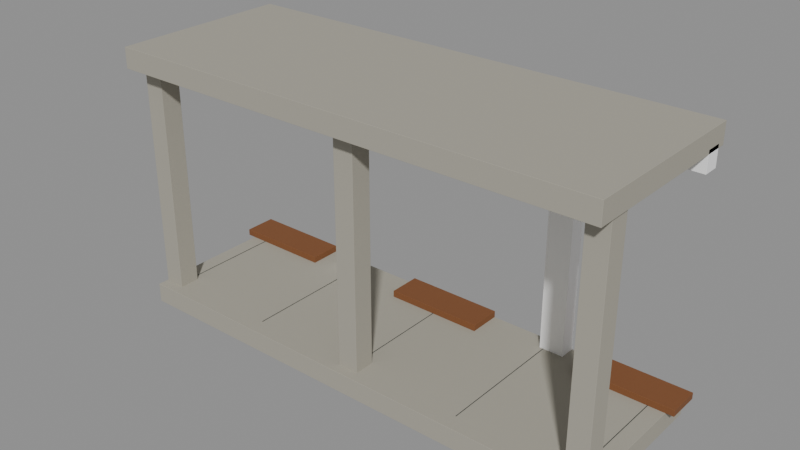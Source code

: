 # Source: five-foot-way.blend  (saved by Blender 4.0.36; exported with 4.5.12 LTS)
import bpy
from mathutils import Matrix  # noqa: F401  (used for matrix-valued properties, if any)

bpy.ops.wm.read_factory_settings(use_empty=True)
scene = bpy.context.scene
scene.name = 'Scene'

# ---- materials (node trees are filled in below, after node groups)
mat_warm_concrete = bpy.data.materials.new('Warm concrete')
mat_warm_concrete.use_transparent_shadow = False
mat_warm_concrete.diffuse_color = (0.3916, 0.3712, 0.3095, 1.0)
mat_tropical_timber = bpy.data.materials.new('Tropical timber')
mat_tropical_timber.use_transparent_shadow = False
mat_tropical_timber.diffuse_color = (0.2159, 0.08228, 0.02843, 1.0)
mat_white = bpy.data.materials.new('White')
mat_white.use_transparent_shadow = False
mat_white.diffuse_color = (1.0, 1.0, 1.0, 1.0)
mat_charcoal = bpy.data.materials.new('Charcoal')
mat_charcoal.use_transparent_shadow = False
mat_charcoal.diffuse_color = (0.01938, 0.02732, 0.02956, 1.0)

# ---- material node trees
mat_warm_concrete.use_nodes = True; mat_warm_concrete.node_tree.nodes.clear()
_N = mat_warm_concrete.node_tree.nodes; _L = mat_warm_concrete.node_tree.links
n0 = _N.new('ShaderNodeBsdfPrincipled'); n0.name = 'Principled BSDF'; n0.location = (10, 300)
n0.inputs[0].default_value = (0.3916, 0.3712, 0.3095, 1.0)
n0.inputs[2].default_value = 0.85
n0.inputs[3].default_value = 1.45
n1 = _N.new('ShaderNodeOutputMaterial'); n1.name = 'Material Output'; n1.location = (300, 300)
_L.new(n0.outputs[0], n1.inputs[0])
n1.is_active_output = True
mat_tropical_timber.use_nodes = True; mat_tropical_timber.node_tree.nodes.clear()
_N = mat_tropical_timber.node_tree.nodes; _L = mat_tropical_timber.node_tree.links
n0 = _N.new('ShaderNodeBsdfPrincipled'); n0.name = 'Principled BSDF'; n0.location = (10, 300)
n0.inputs[0].default_value = (0.2159, 0.08228, 0.02843, 1.0)
n0.inputs[2].default_value = 0.68
n0.inputs[3].default_value = 1.45
n1 = _N.new('ShaderNodeOutputMaterial'); n1.name = 'Material Output'; n1.location = (300, 300)
_L.new(n0.outputs[0], n1.inputs[0])
n1.is_active_output = True
mat_white.use_nodes = True; mat_white.node_tree.nodes.clear()
_N = mat_white.node_tree.nodes; _L = mat_white.node_tree.links
n0 = _N.new('ShaderNodeBsdfPrincipled'); n0.name = 'Principled BSDF'; n0.location = (10, 300)
n0.inputs[0].default_value = (1.0, 1.0, 1.0, 1.0)
n0.inputs[2].default_value = 0.6
n0.inputs[3].default_value = 1.45
n1 = _N.new('ShaderNodeOutputMaterial'); n1.name = 'Material Output'; n1.location = (300, 300)
_L.new(n0.outputs[0], n1.inputs[0])
n1.is_active_output = True
mat_charcoal.use_nodes = True; mat_charcoal.node_tree.nodes.clear()
_N = mat_charcoal.node_tree.nodes; _L = mat_charcoal.node_tree.links
n0 = _N.new('ShaderNodeBsdfPrincipled'); n0.name = 'Principled BSDF'; n0.location = (10, 300)
n0.inputs[0].default_value = (0.01938, 0.02732, 0.02956, 1.0)
n0.inputs[2].default_value = 0.8
n0.inputs[3].default_value = 1.45
n1 = _N.new('ShaderNodeOutputMaterial'); n1.name = 'Material Output'; n1.location = (300, 300)
_L.new(n0.outputs[0], n1.inputs[0])
n1.is_active_output = True

# ---- meshes
me_cube = bpy.data.meshes.new('Cube')
me_cube.from_pydata([(-3.0, -1.0, -0.12), (-3.0, -1.0, 0.12), (-3.0, 1.0, -0.12), (-3.0, 1.0, 0.12), (3.0, -1.0, -0.12), (3.0, -1.0, 0.12), (3.0, 1.0, -0.12), (3.0, 1.0, 0.12)], [], [(0, 1, 3, 2), (2, 3, 7, 6), (6, 7, 5, 4), (4, 5, 1, 0), (2, 6, 4, 0), (7, 3, 1, 5)])
_uv = me_cube.uv_layers.new(name='UVMap')
_uv.uv.foreach_set('vector', [0.375, 0.0, 0.625, 0.0, 0.625, 0.25, 0.375, 0.25, 0.375, 0.25, 0.625, 0.25, 0.625, 0.5, 0.375, 0.5, 0.375, 0.5, 0.625, 0.5, 0.625, 0.75, 0.375, 0.75, 0.375, 0.75, 0.625, 0.75, 0.625, 1.0, 0.375, 1.0, 0.125, 0.5, 0.375, 0.5, 0.375, 0.75, 0.125, 0.75, 0.625, 0.5, 0.875, 0.5, 0.875, 0.75, 0.625, 0.75])
me_cube.materials.append(mat_warm_concrete)
me_cube.update()
me_cube_001 = bpy.data.meshes.new('Cube.001')
me_cube_001.from_pydata([(-0.125, -0.125, -1.425), (-0.125, -0.125, 1.425), (-0.125, 0.125, -1.425), (-0.125, 0.125, 1.425), (0.125, -0.125, -1.425), (0.125, -0.125, 1.425), (0.125, 0.125, -1.425), (0.125, 0.125, 1.425)], [], [(0, 1, 3, 2), (2, 3, 7, 6), (6, 7, 5, 4), (4, 5, 1, 0), (2, 6, 4, 0), (7, 3, 1, 5)])
_uv = me_cube_001.uv_layers.new(name='UVMap')
_uv.uv.foreach_set('vector', [0.375, 0.0, 0.625, 0.0, 0.625, 0.25, 0.375, 0.25, 0.375, 0.25, 0.625, 0.25, 0.625, 0.5, 0.375, 0.5, 0.375, 0.5, 0.625, 0.5, 0.625, 0.75, 0.375, 0.75, 0.375, 0.75, 0.625, 0.75, 0.625, 1.0, 0.375, 1.0, 0.125, 0.5, 0.375, 0.5, 0.375, 0.75, 0.125, 0.75, 0.625, 0.5, 0.875, 0.5, 0.875, 0.75, 0.625, 0.75])
me_cube_001.materials.append(mat_warm_concrete)
me_cube_001.update()
me_cube_002 = bpy.data.meshes.new('Cube.002')
me_cube_002.from_pydata([(-0.125, -0.125, -1.425), (-0.125, -0.125, 1.425), (-0.125, 0.125, -1.425), (-0.125, 0.125, 1.425), (0.125, -0.125, -1.425), (0.125, -0.125, 1.425), (0.125, 0.125, -1.425), (0.125, 0.125, 1.425)], [], [(0, 1, 3, 2), (2, 3, 7, 6), (6, 7, 5, 4), (4, 5, 1, 0), (2, 6, 4, 0), (7, 3, 1, 5)])
_uv = me_cube_002.uv_layers.new(name='UVMap')
_uv.uv.foreach_set('vector', [0.375, 0.0, 0.625, 0.0, 0.625, 0.25, 0.375, 0.25, 0.375, 0.25, 0.625, 0.25, 0.625, 0.5, 0.375, 0.5, 0.375, 0.5, 0.625, 0.5, 0.625, 0.75, 0.375, 0.75, 0.375, 0.75, 0.625, 0.75, 0.625, 1.0, 0.375, 1.0, 0.125, 0.5, 0.375, 0.5, 0.375, 0.75, 0.125, 0.75, 0.625, 0.5, 0.875, 0.5, 0.875, 0.75, 0.625, 0.75])
me_cube_002.materials.append(mat_warm_concrete)
me_cube_002.update()
me_cube_003 = bpy.data.meshes.new('Cube.003')
me_cube_003.from_pydata([(-0.125, -0.125, -1.425), (-0.125, -0.125, 1.425), (-0.125, 0.125, -1.425), (-0.125, 0.125, 1.425), (0.125, -0.125, -1.425), (0.125, -0.125, 1.425), (0.125, 0.125, -1.425), (0.125, 0.125, 1.425)], [], [(0, 1, 3, 2), (2, 3, 7, 6), (6, 7, 5, 4), (4, 5, 1, 0), (2, 6, 4, 0), (7, 3, 1, 5)])
_uv = me_cube_003.uv_layers.new(name='UVMap')
_uv.uv.foreach_set('vector', [0.375, 0.0, 0.625, 0.0, 0.625, 0.25, 0.375, 0.25, 0.375, 0.25, 0.625, 0.25, 0.625, 0.5, 0.375, 0.5, 0.375, 0.5, 0.625, 0.5, 0.625, 0.75, 0.375, 0.75, 0.375, 0.75, 0.625, 0.75, 0.625, 1.0, 0.375, 1.0, 0.125, 0.5, 0.375, 0.5, 0.375, 0.75, 0.125, 0.75, 0.625, 0.5, 0.875, 0.5, 0.875, 0.75, 0.625, 0.75])
me_cube_003.materials.append(mat_warm_concrete)
me_cube_003.update()
me_cube_004 = bpy.data.meshes.new('Cube.004')
me_cube_004.from_pydata([(-3.0, -1.1, -0.125), (-3.0, -1.1, 0.125), (-3.0, 1.1, -0.125), (-3.0, 1.1, 0.125), (3.0, -1.1, -0.125), (3.0, -1.1, 0.125), (3.0, 1.1, -0.125), (3.0, 1.1, 0.125)], [], [(0, 1, 3, 2), (2, 3, 7, 6), (6, 7, 5, 4), (4, 5, 1, 0), (2, 6, 4, 0), (7, 3, 1, 5)])
_uv = me_cube_004.uv_layers.new(name='UVMap')
_uv.uv.foreach_set('vector', [0.375, 0.0, 0.625, 0.0, 0.625, 0.25, 0.375, 0.25, 0.375, 0.25, 0.625, 0.25, 0.625, 0.5, 0.375, 0.5, 0.375, 0.5, 0.625, 0.5, 0.625, 0.75, 0.375, 0.75, 0.375, 0.75, 0.625, 0.75, 0.625, 1.0, 0.375, 1.0, 0.125, 0.5, 0.375, 0.5, 0.375, 0.75, 0.125, 0.75, 0.625, 0.5, 0.875, 0.5, 0.875, 0.75, 0.625, 0.75])
me_cube_004.materials.append(mat_warm_concrete)
me_cube_004.update()
me_cube_005 = bpy.data.meshes.new('Cube.005')
me_cube_005.from_pydata([(-0.6, -0.2, -0.04), (-0.6, -0.2, 0.04), (-0.6, 0.2, -0.04), (-0.6, 0.2, 0.04), (0.6, -0.2, -0.04), (0.6, -0.2, 0.04), (0.6, 0.2, -0.04), (0.6, 0.2, 0.04)], [], [(0, 1, 3, 2), (2, 3, 7, 6), (6, 7, 5, 4), (4, 5, 1, 0), (2, 6, 4, 0), (7, 3, 1, 5)])
_uv = me_cube_005.uv_layers.new(name='UVMap')
_uv.uv.foreach_set('vector', [0.375, 0.0, 0.625, 0.0, 0.625, 0.25, 0.375, 0.25, 0.375, 0.25, 0.625, 0.25, 0.625, 0.5, 0.375, 0.5, 0.375, 0.5, 0.625, 0.5, 0.625, 0.75, 0.375, 0.75, 0.375, 0.75, 0.625, 0.75, 0.625, 1.0, 0.375, 1.0, 0.125, 0.5, 0.375, 0.5, 0.375, 0.75, 0.125, 0.75, 0.625, 0.5, 0.875, 0.5, 0.875, 0.75, 0.625, 0.75])
me_cube_005.materials.append(mat_tropical_timber)
me_cube_005.update()
me_cube_006 = bpy.data.meshes.new('Cube.006')
me_cube_006.from_pydata([(-0.6, -0.2, -0.04), (-0.6, -0.2, 0.04), (-0.6, 0.2, -0.04), (-0.6, 0.2, 0.04), (0.6, -0.2, -0.04), (0.6, -0.2, 0.04), (0.6, 0.2, -0.04), (0.6, 0.2, 0.04)], [], [(0, 1, 3, 2), (2, 3, 7, 6), (6, 7, 5, 4), (4, 5, 1, 0), (2, 6, 4, 0), (7, 3, 1, 5)])
_uv = me_cube_006.uv_layers.new(name='UVMap')
_uv.uv.foreach_set('vector', [0.375, 0.0, 0.625, 0.0, 0.625, 0.25, 0.375, 0.25, 0.375, 0.25, 0.625, 0.25, 0.625, 0.5, 0.375, 0.5, 0.375, 0.5, 0.625, 0.5, 0.625, 0.75, 0.375, 0.75, 0.375, 0.75, 0.625, 0.75, 0.625, 1.0, 0.375, 1.0, 0.125, 0.5, 0.375, 0.5, 0.375, 0.75, 0.125, 0.75, 0.625, 0.5, 0.875, 0.5, 0.875, 0.75, 0.625, 0.75])
me_cube_006.materials.append(mat_tropical_timber)
me_cube_006.update()
me_cube_007 = bpy.data.meshes.new('Cube.007')
me_cube_007.from_pydata([(-0.6, -0.2, -0.04), (-0.6, -0.2, 0.04), (-0.6, 0.2, -0.04), (-0.6, 0.2, 0.04), (0.6, -0.2, -0.04), (0.6, -0.2, 0.04), (0.6, 0.2, -0.04), (0.6, 0.2, 0.04)], [], [(0, 1, 3, 2), (2, 3, 7, 6), (6, 7, 5, 4), (4, 5, 1, 0), (2, 6, 4, 0), (7, 3, 1, 5)])
_uv = me_cube_007.uv_layers.new(name='UVMap')
_uv.uv.foreach_set('vector', [0.375, 0.0, 0.625, 0.0, 0.625, 0.25, 0.375, 0.25, 0.375, 0.25, 0.625, 0.25, 0.625, 0.5, 0.375, 0.5, 0.375, 0.5, 0.625, 0.5, 0.625, 0.75, 0.375, 0.75, 0.375, 0.75, 0.625, 0.75, 0.625, 1.0, 0.375, 1.0, 0.125, 0.5, 0.375, 0.5, 0.375, 0.75, 0.125, 0.75, 0.625, 0.5, 0.875, 0.5, 0.875, 0.75, 0.625, 0.75])
me_cube_007.materials.append(mat_tropical_timber)
me_cube_007.update()
me_cube_008 = bpy.data.meshes.new('Cube.008')
me_cube_008.from_pydata([(-0.15, -0.1, -1.425), (-0.15, -0.1, 1.425), (-0.15, 0.1, -1.425), (-0.15, 0.1, 1.425), (0.15, -0.1, -1.425), (0.15, -0.1, 1.425), (0.15, 0.1, -1.425), (0.15, 0.1, 1.425)], [], [(0, 1, 3, 2), (2, 3, 7, 6), (6, 7, 5, 4), (4, 5, 1, 0), (2, 6, 4, 0), (7, 3, 1, 5)])
_uv = me_cube_008.uv_layers.new(name='UVMap')
_uv.uv.foreach_set('vector', [0.375, 0.0, 0.625, 0.0, 0.625, 0.25, 0.375, 0.25, 0.375, 0.25, 0.625, 0.25, 0.625, 0.5, 0.375, 0.5, 0.375, 0.5, 0.625, 0.5, 0.625, 0.75, 0.375, 0.75, 0.375, 0.75, 0.625, 0.75, 0.625, 1.0, 0.375, 1.0, 0.125, 0.5, 0.375, 0.5, 0.375, 0.75, 0.125, 0.75, 0.625, 0.5, 0.875, 0.5, 0.875, 0.75, 0.625, 0.75])
me_cube_008.materials.append(mat_white)
me_cube_008.update()
me_cube_009 = bpy.data.meshes.new('Cube.009')
me_cube_009.from_pydata([(-0.15, -0.1, -1.425), (-0.15, -0.1, 1.425), (-0.15, 0.1, -1.425), (-0.15, 0.1, 1.425), (0.15, -0.1, -1.425), (0.15, -0.1, 1.425), (0.15, 0.1, -1.425), (0.15, 0.1, 1.425)], [], [(0, 1, 3, 2), (2, 3, 7, 6), (6, 7, 5, 4), (4, 5, 1, 0), (2, 6, 4, 0), (7, 3, 1, 5)])
_uv = me_cube_009.uv_layers.new(name='UVMap')
_uv.uv.foreach_set('vector', [0.375, 0.0, 0.625, 0.0, 0.625, 0.25, 0.375, 0.25, 0.375, 0.25, 0.625, 0.25, 0.625, 0.5, 0.375, 0.5, 0.375, 0.5, 0.625, 0.5, 0.625, 0.75, 0.375, 0.75, 0.375, 0.75, 0.625, 0.75, 0.625, 1.0, 0.375, 1.0, 0.125, 0.5, 0.375, 0.5, 0.375, 0.75, 0.125, 0.75, 0.625, 0.5, 0.875, 0.5, 0.875, 0.75, 0.625, 0.75])
me_cube_009.materials.append(mat_white)
me_cube_009.update()
me_cube_010 = bpy.data.meshes.new('Cube.010')
me_cube_010.from_pydata([(-3.0, -0.1, -0.125), (-3.0, -0.1, 0.125), (-3.0, 0.1, -0.125), (-3.0, 0.1, 0.125), (3.0, -0.1, -0.125), (3.0, -0.1, 0.125), (3.0, 0.1, -0.125), (3.0, 0.1, 0.125)], [], [(0, 1, 3, 2), (2, 3, 7, 6), (6, 7, 5, 4), (4, 5, 1, 0), (2, 6, 4, 0), (7, 3, 1, 5)])
_uv = me_cube_010.uv_layers.new(name='UVMap')
_uv.uv.foreach_set('vector', [0.375, 0.0, 0.625, 0.0, 0.625, 0.25, 0.375, 0.25, 0.375, 0.25, 0.625, 0.25, 0.625, 0.5, 0.375, 0.5, 0.375, 0.5, 0.625, 0.5, 0.625, 0.75, 0.375, 0.75, 0.375, 0.75, 0.625, 0.75, 0.625, 1.0, 0.375, 1.0, 0.125, 0.5, 0.375, 0.5, 0.375, 0.75, 0.125, 0.75, 0.625, 0.5, 0.875, 0.5, 0.875, 0.75, 0.625, 0.75])
me_cube_010.materials.append(mat_white)
me_cube_010.update()
me_cube_011 = bpy.data.meshes.new('Cube.011')
me_cube_011.from_pydata([(-0.004, -0.8, -0.002), (-0.004, -0.8, 0.002), (-0.004, 0.8, -0.002), (-0.004, 0.8, 0.002), (0.004, -0.8, -0.002), (0.004, -0.8, 0.002), (0.004, 0.8, -0.002), (0.004, 0.8, 0.002)], [], [(0, 1, 3, 2), (2, 3, 7, 6), (6, 7, 5, 4), (4, 5, 1, 0), (2, 6, 4, 0), (7, 3, 1, 5)])
_uv = me_cube_011.uv_layers.new(name='UVMap')
_uv.uv.foreach_set('vector', [0.375, 0.0, 0.625, 0.0, 0.625, 0.25, 0.375, 0.25, 0.375, 0.25, 0.625, 0.25, 0.625, 0.5, 0.375, 0.5, 0.375, 0.5, 0.625, 0.5, 0.625, 0.75, 0.375, 0.75, 0.375, 0.75, 0.625, 0.75, 0.625, 1.0, 0.375, 1.0, 0.125, 0.5, 0.375, 0.5, 0.375, 0.75, 0.125, 0.75, 0.625, 0.5, 0.875, 0.5, 0.875, 0.75, 0.625, 0.75])
me_cube_011.materials.append(mat_charcoal)
me_cube_011.update()
me_cube_012 = bpy.data.meshes.new('Cube.012')
me_cube_012.from_pydata([(-0.004, -0.8, -0.002), (-0.004, -0.8, 0.002), (-0.004, 0.8, -0.002), (-0.004, 0.8, 0.002), (0.004, -0.8, -0.002), (0.004, -0.8, 0.002), (0.004, 0.8, -0.002), (0.004, 0.8, 0.002)], [], [(0, 1, 3, 2), (2, 3, 7, 6), (6, 7, 5, 4), (4, 5, 1, 0), (2, 6, 4, 0), (7, 3, 1, 5)])
_uv = me_cube_012.uv_layers.new(name='UVMap')
_uv.uv.foreach_set('vector', [0.375, 0.0, 0.625, 0.0, 0.625, 0.25, 0.375, 0.25, 0.375, 0.25, 0.625, 0.25, 0.625, 0.5, 0.375, 0.5, 0.375, 0.5, 0.625, 0.5, 0.625, 0.75, 0.375, 0.75, 0.375, 0.75, 0.625, 0.75, 0.625, 1.0, 0.375, 1.0, 0.125, 0.5, 0.375, 0.5, 0.375, 0.75, 0.125, 0.75, 0.625, 0.5, 0.875, 0.5, 0.875, 0.75, 0.625, 0.75])
me_cube_012.materials.append(mat_charcoal)
me_cube_012.update()
me_cube_013 = bpy.data.meshes.new('Cube.013')
me_cube_013.from_pydata([(-0.004, -0.8, -0.002), (-0.004, -0.8, 0.002), (-0.004, 0.8, -0.002), (-0.004, 0.8, 0.002), (0.004, -0.8, -0.002), (0.004, -0.8, 0.002), (0.004, 0.8, -0.002), (0.004, 0.8, 0.002)], [], [(0, 1, 3, 2), (2, 3, 7, 6), (6, 7, 5, 4), (4, 5, 1, 0), (2, 6, 4, 0), (7, 3, 1, 5)])
_uv = me_cube_013.uv_layers.new(name='UVMap')
_uv.uv.foreach_set('vector', [0.375, 0.0, 0.625, 0.0, 0.625, 0.25, 0.375, 0.25, 0.375, 0.25, 0.625, 0.25, 0.625, 0.5, 0.375, 0.5, 0.375, 0.5, 0.625, 0.5, 0.625, 0.75, 0.375, 0.75, 0.375, 0.75, 0.625, 0.75, 0.625, 1.0, 0.375, 1.0, 0.125, 0.5, 0.375, 0.5, 0.375, 0.75, 0.125, 0.75, 0.625, 0.5, 0.875, 0.5, 0.875, 0.75, 0.625, 0.75])
me_cube_013.materials.append(mat_charcoal)
me_cube_013.update()
me_cube_014 = bpy.data.meshes.new('Cube.014')
me_cube_014.from_pydata([(-0.004, -0.8, -0.002), (-0.004, -0.8, 0.002), (-0.004, 0.8, -0.002), (-0.004, 0.8, 0.002), (0.004, -0.8, -0.002), (0.004, -0.8, 0.002), (0.004, 0.8, -0.002), (0.004, 0.8, 0.002)], [], [(0, 1, 3, 2), (2, 3, 7, 6), (6, 7, 5, 4), (4, 5, 1, 0), (2, 6, 4, 0), (7, 3, 1, 5)])
_uv = me_cube_014.uv_layers.new(name='UVMap')
_uv.uv.foreach_set('vector', [0.375, 0.0, 0.625, 0.0, 0.625, 0.25, 0.375, 0.25, 0.375, 0.25, 0.625, 0.25, 0.625, 0.5, 0.375, 0.5, 0.375, 0.5, 0.625, 0.5, 0.625, 0.75, 0.375, 0.75, 0.375, 0.75, 0.625, 0.75, 0.625, 1.0, 0.375, 1.0, 0.125, 0.5, 0.375, 0.5, 0.375, 0.75, 0.125, 0.75, 0.625, 0.5, 0.875, 0.5, 0.875, 0.75, 0.625, 0.75])
me_cube_014.materials.append(mat_charcoal)
me_cube_014.update()
me_cube_015 = bpy.data.meshes.new('Cube.015')
me_cube_015.from_pydata([(-0.004, -0.8, -0.002), (-0.004, -0.8, 0.002), (-0.004, 0.8, -0.002), (-0.004, 0.8, 0.002), (0.004, -0.8, -0.002), (0.004, -0.8, 0.002), (0.004, 0.8, -0.002), (0.004, 0.8, 0.002)], [], [(0, 1, 3, 2), (2, 3, 7, 6), (6, 7, 5, 4), (4, 5, 1, 0), (2, 6, 4, 0), (7, 3, 1, 5)])
_uv = me_cube_015.uv_layers.new(name='UVMap')
_uv.uv.foreach_set('vector', [0.375, 0.0, 0.625, 0.0, 0.625, 0.25, 0.375, 0.25, 0.375, 0.25, 0.625, 0.25, 0.625, 0.5, 0.375, 0.5, 0.375, 0.5, 0.625, 0.5, 0.625, 0.75, 0.375, 0.75, 0.375, 0.75, 0.625, 0.75, 0.625, 1.0, 0.375, 1.0, 0.125, 0.5, 0.375, 0.5, 0.375, 0.75, 0.125, 0.75, 0.625, 0.5, 0.875, 0.5, 0.875, 0.75, 0.625, 0.75])
me_cube_015.materials.append(mat_charcoal)
me_cube_015.update()

# ---- objects
ob_asset_five_footway = bpy.data.objects.new('ASSET_Five-FootWay', None)
ob_linked_arcade_floor = bpy.data.objects.new('Linked_Arcade_Floor', me_cube)
ob_arcade_column_001 = bpy.data.objects.new('Arcade_Column.001', me_cube_001)
ob_arcade_column_002 = bpy.data.objects.new('Arcade_Column.002', me_cube_002)
ob_arcade_column = bpy.data.objects.new('Arcade_Column', me_cube_003)
ob_covered_arcade_slab = bpy.data.objects.new('Covered_Arcade_Slab', me_cube_004)
ob_shop_threshold = bpy.data.objects.new('Shop_Threshold', me_cube_005)
ob_shop_threshold_001 = bpy.data.objects.new('Shop_Threshold.001', me_cube_006)
ob_shop_threshold_002 = bpy.data.objects.new('Shop_Threshold.002', me_cube_007)
ob_party_wall_pier = bpy.data.objects.new('Party_Wall_Pier', me_cube_008)
ob_party_wall_pier_001 = bpy.data.objects.new('Party_Wall_Pier.001', me_cube_009)
ob_rear_header = bpy.data.objects.new('Rear_Header', me_cube_010)
ob_floor_joint = bpy.data.objects.new('Floor_Joint', me_cube_011)
ob_floor_joint_001 = bpy.data.objects.new('Floor_Joint.001', me_cube_012)
ob_floor_joint_002 = bpy.data.objects.new('Floor_Joint.002', me_cube_013)
ob_floor_joint_003 = bpy.data.objects.new('Floor_Joint.003', me_cube_014)
ob_floor_joint_004 = bpy.data.objects.new('Floor_Joint.004', me_cube_015)

# ---- transforms, parenting, visibility, modifiers, constraints
ob_asset_five_footway.location = (0.0, 0.0, 0.0)
ob_linked_arcade_floor.parent = ob_asset_five_footway
ob_linked_arcade_floor.location = (0.0, 0.0, 0.12)
_m = ob_linked_arcade_floor.modifiers.new('Editable eased edges', 'BEVEL')
_m.width = 0.002
_m.width_pct = 0.002
_m.segments = 2
ob_arcade_column_001.parent = ob_asset_five_footway
ob_arcade_column_001.location = (-2.85, -0.75, 1.65)
_m = ob_arcade_column_001.modifiers.new('Editable eased edges', 'BEVEL')
_m.width = 0.002
_m.width_pct = 0.002
_m.segments = 2
ob_arcade_column_002.parent = ob_asset_five_footway
ob_arcade_column_002.location = (0.0, -0.75, 1.65)
_m = ob_arcade_column_002.modifiers.new('Editable eased edges', 'BEVEL')
_m.width = 0.002
_m.width_pct = 0.002
_m.segments = 2
ob_arcade_column.parent = ob_asset_five_footway
ob_arcade_column.location = (2.85, -0.75, 1.65)
_m = ob_arcade_column.modifiers.new('Editable eased edges', 'BEVEL')
_m.width = 0.002
_m.width_pct = 0.002
_m.segments = 2
ob_covered_arcade_slab.parent = ob_asset_five_footway
ob_covered_arcade_slab.location = (0.0, 0.0, 3.15)
_m = ob_covered_arcade_slab.modifiers.new('Editable eased edges', 'BEVEL')
_m.width = 0.002
_m.width_pct = 0.002
_m.segments = 2
ob_shop_threshold.parent = ob_asset_five_footway
ob_shop_threshold.location = (-2.5, 0.8, 0.28)
_m = ob_shop_threshold.modifiers.new('Editable eased edges', 'BEVEL')
_m.width = 0.002
_m.width_pct = 0.002
_m.segments = 2
ob_shop_threshold_001.parent = ob_asset_five_footway
ob_shop_threshold_001.location = (0.0, 0.8, 0.28)
_m = ob_shop_threshold_001.modifiers.new('Editable eased edges', 'BEVEL')
_m.width = 0.002
_m.width_pct = 0.002
_m.segments = 2
ob_shop_threshold_002.parent = ob_asset_five_footway
ob_shop_threshold_002.location = (2.5, 0.8, 0.28)
_m = ob_shop_threshold_002.modifiers.new('Editable eased edges', 'BEVEL')
_m.width = 0.002
_m.width_pct = 0.002
_m.segments = 2
ob_party_wall_pier.parent = ob_asset_five_footway
ob_party_wall_pier.location = (-1.5, 0.9, 1.65)
_m = ob_party_wall_pier.modifiers.new('Editable eased edges', 'BEVEL')
_m.width = 0.002
_m.width_pct = 0.002
_m.segments = 2
ob_party_wall_pier_001.parent = ob_asset_five_footway
ob_party_wall_pier_001.location = (1.5, 0.9, 1.65)
_m = ob_party_wall_pier_001.modifiers.new('Editable eased edges', 'BEVEL')
_m.width = 0.002
_m.width_pct = 0.002
_m.segments = 2
ob_rear_header.parent = ob_asset_five_footway
ob_rear_header.location = (0.0, 0.9, 2.95)
_m = ob_rear_header.modifiers.new('Editable eased edges', 'BEVEL')
_m.width = 0.002
_m.width_pct = 0.002
_m.segments = 2
ob_floor_joint.parent = ob_asset_five_footway
ob_floor_joint.location = (-2.8, 0.0, 0.242)
_m = ob_floor_joint.modifiers.new('Editable eased edges', 'BEVEL')
_m.width = 0.002
_m.width_pct = 0.002
_m.segments = 2
ob_floor_joint_001.parent = ob_asset_five_footway
ob_floor_joint_001.location = (-1.4, 0.0, 0.242)
_m = ob_floor_joint_001.modifiers.new('Editable eased edges', 'BEVEL')
_m.width = 0.002
_m.width_pct = 0.002
_m.segments = 2
ob_floor_joint_002.parent = ob_asset_five_footway
ob_floor_joint_002.location = (0.0, 0.0, 0.242)
_m = ob_floor_joint_002.modifiers.new('Editable eased edges', 'BEVEL')
_m.width = 0.002
_m.width_pct = 0.002
_m.segments = 2
ob_floor_joint_003.parent = ob_asset_five_footway
ob_floor_joint_003.location = (1.4, 0.0, 0.242)
_m = ob_floor_joint_003.modifiers.new('Editable eased edges', 'BEVEL')
_m.width = 0.002
_m.width_pct = 0.002
_m.segments = 2
ob_floor_joint_004.parent = ob_asset_five_footway
ob_floor_joint_004.location = (2.8, 0.0, 0.242)
_m = ob_floor_joint_004.modifiers.new('Editable eased edges', 'BEVEL')
_m.width = 0.002
_m.width_pct = 0.002
_m.segments = 2

# ---- collection membership
scene.collection.objects.link(ob_asset_five_footway)
scene.collection.objects.link(ob_linked_arcade_floor)
scene.collection.objects.link(ob_arcade_column_001)
scene.collection.objects.link(ob_arcade_column_002)
scene.collection.objects.link(ob_arcade_column)
scene.collection.objects.link(ob_covered_arcade_slab)
scene.collection.objects.link(ob_shop_threshold)
scene.collection.objects.link(ob_shop_threshold_001)
scene.collection.objects.link(ob_shop_threshold_002)
scene.collection.objects.link(ob_party_wall_pier)
scene.collection.objects.link(ob_party_wall_pier_001)
scene.collection.objects.link(ob_rear_header)
scene.collection.objects.link(ob_floor_joint)
scene.collection.objects.link(ob_floor_joint_001)
scene.collection.objects.link(ob_floor_joint_002)
scene.collection.objects.link(ob_floor_joint_003)
scene.collection.objects.link(ob_floor_joint_004)

# ---- scene / render settings (as saved in the file)
scene.frame_start = 1; scene.frame_end = 49; scene.frame_set(1)
scene.render.engine = 'BLENDER_EEVEE_NEXT'
scene.cycles.sampling_pattern = 'TABULATED_SOBOL'
bpy.context.view_layer.update()

# ---- added for rendering (the .blend has no active camera and no usable light): camera, sun + grey world if the file has none
cam_auto = bpy.data.cameras.new('AutoCamera')
cam_auto.lens = 50.0
cam_auto.sensor_width = 36.0
cam_auto.clip_end = 1000.0
ob_auto_camera = bpy.data.objects.new('AutoCamera', cam_auto)
scene.collection.objects.link(ob_auto_camera)
ob_auto_camera.location = (6.79934, -8.15921, 7.07697)
ob_auto_camera.rotation_euler = (1.09748, -7.21219e-08, 0.694738)
scene.camera = ob_auto_camera
light_auto_sun = bpy.data.lights.new('AutoSun', 'SUN')
light_auto_sun.energy = 3.0
light_auto_sun.angle = 0.0523599
ob_auto_sun = bpy.data.objects.new('AutoSun', light_auto_sun)
scene.collection.objects.link(ob_auto_sun)
ob_auto_sun.rotation_euler = (0.872665, 0.174533, 0.523599)
if scene.world is None:
    world_auto = bpy.data.worlds.new('AutoWorld')
    world_auto.color = (0.3, 0.3, 0.3)
    scene.world = world_auto
bpy.context.view_layer.update()
